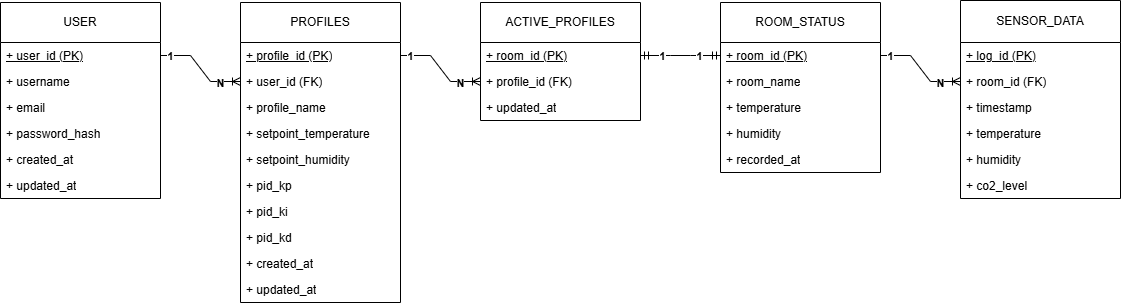

The diagram above was exported from draw.io. Its source (the exported page's mxGraphModel, read from the mxfile embedded in the PNG):
<mxGraphModel dx="1389" dy="821" grid="1" gridSize="10" guides="1" tooltips="1" connect="1" arrows="1" fold="1" page="1" pageScale="1" pageWidth="1169" pageHeight="827" math="0" shadow="0">
  <root>
    <mxCell id="O77BVG5bBee0NbWUnWlh-0" />
    <mxCell id="O77BVG5bBee0NbWUnWlh-1" parent="O77BVG5bBee0NbWUnWlh-0" />
    <mxCell id="YPrlURDL1fMFQ0dC8qOT-12" parent="O77BVG5bBee0NbWUnWlh-1" style="swimlane;fontStyle=0;childLayout=stackLayout;horizontal=1;startSize=40;fillColor=none;horizontalStack=0;resizeParent=1;resizeParentMax=0;resizeLast=0;collapsible=1;marginBottom=0;whiteSpace=wrap;html=1;" value="USER" vertex="1">
      <mxGeometry height="196" width="160" x="40" y="40" as="geometry">
        <mxRectangle height="30" width="70" x="80" y="400" as="alternateBounds" />
      </mxGeometry>
    </mxCell>
    <mxCell id="YPrlURDL1fMFQ0dC8qOT-13" parent="YPrlURDL1fMFQ0dC8qOT-12" style="text;strokeColor=none;fillColor=none;align=left;verticalAlign=top;spacingLeft=4;spacingRight=4;overflow=hidden;rotatable=0;points=[[0,0.5],[1,0.5]];portConstraint=eastwest;whiteSpace=wrap;html=1;labelBorderColor=none;labelBackgroundColor=none;fontStyle=4" value="+ user_id (PK)" vertex="1">
      <mxGeometry height="26" width="160" y="40" as="geometry" />
    </mxCell>
    <mxCell id="YPrlURDL1fMFQ0dC8qOT-14" parent="YPrlURDL1fMFQ0dC8qOT-12" style="text;strokeColor=none;fillColor=none;align=left;verticalAlign=top;spacingLeft=4;spacingRight=4;overflow=hidden;rotatable=0;points=[[0,0.5],[1,0.5]];portConstraint=eastwest;whiteSpace=wrap;html=1;" value="+ username" vertex="1">
      <mxGeometry height="26" width="160" y="66" as="geometry" />
    </mxCell>
    <mxCell id="YPrlURDL1fMFQ0dC8qOT-15" parent="YPrlURDL1fMFQ0dC8qOT-12" style="text;strokeColor=none;fillColor=none;align=left;verticalAlign=top;spacingLeft=4;spacingRight=4;overflow=hidden;rotatable=0;points=[[0,0.5],[1,0.5]];portConstraint=eastwest;whiteSpace=wrap;html=1;" value="+ email" vertex="1">
      <mxGeometry height="26" width="160" y="92" as="geometry" />
    </mxCell>
    <mxCell id="YPrlURDL1fMFQ0dC8qOT-22" parent="YPrlURDL1fMFQ0dC8qOT-12" style="text;strokeColor=none;fillColor=none;align=left;verticalAlign=top;spacingLeft=4;spacingRight=4;overflow=hidden;rotatable=0;points=[[0,0.5],[1,0.5]];portConstraint=eastwest;whiteSpace=wrap;html=1;" value="+ password_hash" vertex="1">
      <mxGeometry height="26" width="160" y="118" as="geometry" />
    </mxCell>
    <mxCell id="YPrlURDL1fMFQ0dC8qOT-17" parent="YPrlURDL1fMFQ0dC8qOT-12" style="text;strokeColor=none;fillColor=none;align=left;verticalAlign=top;spacingLeft=4;spacingRight=4;overflow=hidden;rotatable=0;points=[[0,0.5],[1,0.5]];portConstraint=eastwest;whiteSpace=wrap;html=1;" value="+ created_at&lt;span style=&quot;background-color: transparent; color: light-dark(rgb(0, 0, 0), rgb(255, 255, 255));&quot;&gt;&amp;nbsp;&lt;/span&gt;" vertex="1">
      <mxGeometry height="26" width="160" y="144" as="geometry" />
    </mxCell>
    <mxCell id="YPrlURDL1fMFQ0dC8qOT-16" parent="YPrlURDL1fMFQ0dC8qOT-12" style="text;strokeColor=none;fillColor=none;align=left;verticalAlign=top;spacingLeft=4;spacingRight=4;overflow=hidden;rotatable=0;points=[[0,0.5],[1,0.5]];portConstraint=eastwest;whiteSpace=wrap;html=1;" value="+ updated_at" vertex="1">
      <mxGeometry height="26" width="160" y="170" as="geometry" />
    </mxCell>
    <mxCell id="YPrlURDL1fMFQ0dC8qOT-23" parent="O77BVG5bBee0NbWUnWlh-1" style="swimlane;fontStyle=0;childLayout=stackLayout;horizontal=1;startSize=40;fillColor=none;horizontalStack=0;resizeParent=1;resizeParentMax=0;resizeLast=0;collapsible=1;marginBottom=0;whiteSpace=wrap;html=1;" value="PROFILES" vertex="1">
      <mxGeometry height="300" width="160" x="280" y="40" as="geometry" />
    </mxCell>
    <mxCell id="YPrlURDL1fMFQ0dC8qOT-24" parent="YPrlURDL1fMFQ0dC8qOT-23" style="text;strokeColor=none;fillColor=none;align=left;verticalAlign=top;spacingLeft=4;spacingRight=4;overflow=hidden;rotatable=0;points=[[0,0.5],[1,0.5]];portConstraint=eastwest;whiteSpace=wrap;html=1;fontStyle=4" value="+&amp;nbsp;profile_id (PK)" vertex="1">
      <mxGeometry height="26" width="160" y="40" as="geometry" />
    </mxCell>
    <mxCell id="YPrlURDL1fMFQ0dC8qOT-25" parent="YPrlURDL1fMFQ0dC8qOT-23" style="text;strokeColor=none;fillColor=none;align=left;verticalAlign=top;spacingLeft=4;spacingRight=4;overflow=hidden;rotatable=0;points=[[0,0.5],[1,0.5]];portConstraint=eastwest;whiteSpace=wrap;html=1;" value="+ user_id (FK)" vertex="1">
      <mxGeometry height="26" width="160" y="66" as="geometry" />
    </mxCell>
    <mxCell id="YPrlURDL1fMFQ0dC8qOT-26" parent="YPrlURDL1fMFQ0dC8qOT-23" style="text;strokeColor=none;fillColor=none;align=left;verticalAlign=top;spacingLeft=4;spacingRight=4;overflow=hidden;rotatable=0;points=[[0,0.5],[1,0.5]];portConstraint=eastwest;whiteSpace=wrap;html=1;" value="+ profile_name" vertex="1">
      <mxGeometry height="26" width="160" y="92" as="geometry" />
    </mxCell>
    <mxCell id="YPrlURDL1fMFQ0dC8qOT-27" parent="YPrlURDL1fMFQ0dC8qOT-23" style="text;strokeColor=none;fillColor=none;align=left;verticalAlign=top;spacingLeft=4;spacingRight=4;overflow=hidden;rotatable=0;points=[[0,0.5],[1,0.5]];portConstraint=eastwest;whiteSpace=wrap;html=1;" value="+&amp;nbsp;setpoint_temperature" vertex="1">
      <mxGeometry height="26" width="160" y="118" as="geometry" />
    </mxCell>
    <mxCell id="YPrlURDL1fMFQ0dC8qOT-28" parent="YPrlURDL1fMFQ0dC8qOT-23" style="text;strokeColor=none;fillColor=none;align=left;verticalAlign=top;spacingLeft=4;spacingRight=4;overflow=hidden;rotatable=0;points=[[0,0.5],[1,0.5]];portConstraint=eastwest;whiteSpace=wrap;html=1;" value="+&amp;nbsp;setpoint_humidity" vertex="1">
      <mxGeometry height="26" width="160" y="144" as="geometry" />
    </mxCell>
    <mxCell id="YPrlURDL1fMFQ0dC8qOT-29" parent="YPrlURDL1fMFQ0dC8qOT-23" style="text;strokeColor=none;fillColor=none;align=left;verticalAlign=top;spacingLeft=4;spacingRight=4;overflow=hidden;rotatable=0;points=[[0,0.5],[1,0.5]];portConstraint=eastwest;whiteSpace=wrap;html=1;" value="+&amp;nbsp;pid_kp" vertex="1">
      <mxGeometry height="26" width="160" y="170" as="geometry" />
    </mxCell>
    <mxCell id="YPrlURDL1fMFQ0dC8qOT-30" parent="YPrlURDL1fMFQ0dC8qOT-23" style="text;strokeColor=none;fillColor=none;align=left;verticalAlign=top;spacingLeft=4;spacingRight=4;overflow=hidden;rotatable=0;points=[[0,0.5],[1,0.5]];portConstraint=eastwest;whiteSpace=wrap;html=1;" value="+&amp;nbsp;pid_ki" vertex="1">
      <mxGeometry height="26" width="160" y="196" as="geometry" />
    </mxCell>
    <mxCell id="YPrlURDL1fMFQ0dC8qOT-31" parent="YPrlURDL1fMFQ0dC8qOT-23" style="text;strokeColor=none;fillColor=none;align=left;verticalAlign=top;spacingLeft=4;spacingRight=4;overflow=hidden;rotatable=0;points=[[0,0.5],[1,0.5]];portConstraint=eastwest;whiteSpace=wrap;html=1;" value="+&amp;nbsp;pid_kd" vertex="1">
      <mxGeometry height="26" width="160" y="222" as="geometry" />
    </mxCell>
    <mxCell id="YPrlURDL1fMFQ0dC8qOT-32" parent="YPrlURDL1fMFQ0dC8qOT-23" style="text;strokeColor=none;fillColor=none;align=left;verticalAlign=top;spacingLeft=4;spacingRight=4;overflow=hidden;rotatable=0;points=[[0,0.5],[1,0.5]];portConstraint=eastwest;whiteSpace=wrap;html=1;" value="+&amp;nbsp;created_at" vertex="1">
      <mxGeometry height="26" width="160" y="248" as="geometry" />
    </mxCell>
    <mxCell id="YPrlURDL1fMFQ0dC8qOT-34" parent="YPrlURDL1fMFQ0dC8qOT-23" style="text;strokeColor=none;fillColor=none;align=left;verticalAlign=top;spacingLeft=4;spacingRight=4;overflow=hidden;rotatable=0;points=[[0,0.5],[1,0.5]];portConstraint=eastwest;whiteSpace=wrap;html=1;" value="+&amp;nbsp;updated_at" vertex="1">
      <mxGeometry height="26" width="160" y="274" as="geometry" />
    </mxCell>
    <mxCell id="YPrlURDL1fMFQ0dC8qOT-35" parent="O77BVG5bBee0NbWUnWlh-1" style="swimlane;fontStyle=0;childLayout=stackLayout;horizontal=1;startSize=40;fillColor=none;horizontalStack=0;resizeParent=1;resizeParentMax=0;resizeLast=0;collapsible=1;marginBottom=0;whiteSpace=wrap;html=1;" value="ACTIVE_PROFILES" vertex="1">
      <mxGeometry height="118" width="160" x="520" y="40" as="geometry" />
    </mxCell>
    <mxCell id="YPrlURDL1fMFQ0dC8qOT-36" parent="YPrlURDL1fMFQ0dC8qOT-35" style="text;strokeColor=none;fillColor=none;align=left;verticalAlign=top;spacingLeft=4;spacingRight=4;overflow=hidden;rotatable=0;points=[[0,0.5],[1,0.5]];portConstraint=eastwest;whiteSpace=wrap;html=1;fontStyle=4" value="+ room_id (PK)" vertex="1">
      <mxGeometry height="26" width="160" y="40" as="geometry" />
    </mxCell>
    <mxCell id="YPrlURDL1fMFQ0dC8qOT-37" parent="YPrlURDL1fMFQ0dC8qOT-35" style="text;strokeColor=none;fillColor=none;align=left;verticalAlign=top;spacingLeft=4;spacingRight=4;overflow=hidden;rotatable=0;points=[[0,0.5],[1,0.5]];portConstraint=eastwest;whiteSpace=wrap;html=1;" value="+ profile_id (FK)" vertex="1">
      <mxGeometry height="26" width="160" y="66" as="geometry" />
    </mxCell>
    <mxCell id="YPrlURDL1fMFQ0dC8qOT-38" parent="YPrlURDL1fMFQ0dC8qOT-35" style="text;strokeColor=none;fillColor=none;align=left;verticalAlign=top;spacingLeft=4;spacingRight=4;overflow=hidden;rotatable=0;points=[[0,0.5],[1,0.5]];portConstraint=eastwest;whiteSpace=wrap;html=1;" value="+&amp;nbsp;updated_at" vertex="1">
      <mxGeometry height="26" width="160" y="92" as="geometry" />
    </mxCell>
    <mxCell id="YPrlURDL1fMFQ0dC8qOT-39" parent="O77BVG5bBee0NbWUnWlh-1" style="swimlane;fontStyle=0;childLayout=stackLayout;horizontal=1;startSize=40;fillColor=none;horizontalStack=0;resizeParent=1;resizeParentMax=0;resizeLast=0;collapsible=1;marginBottom=0;whiteSpace=wrap;html=1;" value="ROOM_STATUS" vertex="1">
      <mxGeometry height="170" width="160" x="760" y="40" as="geometry" />
    </mxCell>
    <mxCell id="YPrlURDL1fMFQ0dC8qOT-40" parent="YPrlURDL1fMFQ0dC8qOT-39" style="text;strokeColor=none;fillColor=none;align=left;verticalAlign=top;spacingLeft=4;spacingRight=4;overflow=hidden;rotatable=0;points=[[0,0.5],[1,0.5]];portConstraint=eastwest;whiteSpace=wrap;html=1;fontStyle=4" value="+&amp;nbsp;room_id (PK)" vertex="1">
      <mxGeometry height="26" width="160" y="40" as="geometry" />
    </mxCell>
    <mxCell id="YPrlURDL1fMFQ0dC8qOT-41" parent="YPrlURDL1fMFQ0dC8qOT-39" style="text;strokeColor=none;fillColor=none;align=left;verticalAlign=top;spacingLeft=4;spacingRight=4;overflow=hidden;rotatable=0;points=[[0,0.5],[1,0.5]];portConstraint=eastwest;whiteSpace=wrap;html=1;" value="+&amp;nbsp;room_name" vertex="1">
      <mxGeometry height="26" width="160" y="66" as="geometry" />
    </mxCell>
    <mxCell id="YPrlURDL1fMFQ0dC8qOT-42" parent="YPrlURDL1fMFQ0dC8qOT-39" style="text;strokeColor=none;fillColor=none;align=left;verticalAlign=top;spacingLeft=4;spacingRight=4;overflow=hidden;rotatable=0;points=[[0,0.5],[1,0.5]];portConstraint=eastwest;whiteSpace=wrap;html=1;" value="+&amp;nbsp;temperature" vertex="1">
      <mxGeometry height="26" width="160" y="92" as="geometry" />
    </mxCell>
    <mxCell id="YPrlURDL1fMFQ0dC8qOT-43" parent="YPrlURDL1fMFQ0dC8qOT-39" style="text;strokeColor=none;fillColor=none;align=left;verticalAlign=top;spacingLeft=4;spacingRight=4;overflow=hidden;rotatable=0;points=[[0,0.5],[1,0.5]];portConstraint=eastwest;whiteSpace=wrap;html=1;" value="+&amp;nbsp;humidity" vertex="1">
      <mxGeometry height="26" width="160" y="118" as="geometry" />
    </mxCell>
    <mxCell id="YPrlURDL1fMFQ0dC8qOT-44" parent="YPrlURDL1fMFQ0dC8qOT-39" style="text;strokeColor=none;fillColor=none;align=left;verticalAlign=top;spacingLeft=4;spacingRight=4;overflow=hidden;rotatable=0;points=[[0,0.5],[1,0.5]];portConstraint=eastwest;whiteSpace=wrap;html=1;" value="+&amp;nbsp;recorded_at" vertex="1">
      <mxGeometry height="26" width="160" y="144" as="geometry" />
    </mxCell>
    <mxCell id="YPrlURDL1fMFQ0dC8qOT-45" parent="O77BVG5bBee0NbWUnWlh-1" style="swimlane;fontStyle=0;childLayout=stackLayout;horizontal=1;startSize=42;fillColor=none;horizontalStack=0;resizeParent=1;resizeParentMax=0;resizeLast=0;collapsible=1;marginBottom=0;whiteSpace=wrap;html=1;" value="SENSOR_DATA" vertex="1">
      <mxGeometry height="198" width="160" x="1000" y="38" as="geometry" />
    </mxCell>
    <mxCell id="YPrlURDL1fMFQ0dC8qOT-46" parent="YPrlURDL1fMFQ0dC8qOT-45" style="text;strokeColor=none;fillColor=none;align=left;verticalAlign=top;spacingLeft=4;spacingRight=4;overflow=hidden;rotatable=0;points=[[0,0.5],[1,0.5]];portConstraint=eastwest;whiteSpace=wrap;html=1;fontStyle=4" value="+&amp;nbsp;log_id (PK)" vertex="1">
      <mxGeometry height="26" width="160" y="42" as="geometry" />
    </mxCell>
    <mxCell id="YPrlURDL1fMFQ0dC8qOT-47" parent="YPrlURDL1fMFQ0dC8qOT-45" style="text;strokeColor=none;fillColor=none;align=left;verticalAlign=top;spacingLeft=4;spacingRight=4;overflow=hidden;rotatable=0;points=[[0,0.5],[1,0.5]];portConstraint=eastwest;whiteSpace=wrap;html=1;" value="+&amp;nbsp;room_id (FK)" vertex="1">
      <mxGeometry height="26" width="160" y="68" as="geometry" />
    </mxCell>
    <mxCell id="YPrlURDL1fMFQ0dC8qOT-48" parent="YPrlURDL1fMFQ0dC8qOT-45" style="text;strokeColor=none;fillColor=none;align=left;verticalAlign=top;spacingLeft=4;spacingRight=4;overflow=hidden;rotatable=0;points=[[0,0.5],[1,0.5]];portConstraint=eastwest;whiteSpace=wrap;html=1;" value="+&amp;nbsp;timestamp" vertex="1">
      <mxGeometry height="26" width="160" y="94" as="geometry" />
    </mxCell>
    <mxCell id="YPrlURDL1fMFQ0dC8qOT-49" parent="YPrlURDL1fMFQ0dC8qOT-45" style="text;strokeColor=none;fillColor=none;align=left;verticalAlign=top;spacingLeft=4;spacingRight=4;overflow=hidden;rotatable=0;points=[[0,0.5],[1,0.5]];portConstraint=eastwest;whiteSpace=wrap;html=1;" value="+&amp;nbsp;temperature" vertex="1">
      <mxGeometry height="26" width="160" y="120" as="geometry" />
    </mxCell>
    <mxCell id="YPrlURDL1fMFQ0dC8qOT-50" parent="YPrlURDL1fMFQ0dC8qOT-45" style="text;strokeColor=none;fillColor=none;align=left;verticalAlign=top;spacingLeft=4;spacingRight=4;overflow=hidden;rotatable=0;points=[[0,0.5],[1,0.5]];portConstraint=eastwest;whiteSpace=wrap;html=1;" value="+&amp;nbsp;humidity" vertex="1">
      <mxGeometry height="26" width="160" y="146" as="geometry" />
    </mxCell>
    <mxCell id="YPrlURDL1fMFQ0dC8qOT-51" parent="YPrlURDL1fMFQ0dC8qOT-45" style="text;strokeColor=none;fillColor=none;align=left;verticalAlign=top;spacingLeft=4;spacingRight=4;overflow=hidden;rotatable=0;points=[[0,0.5],[1,0.5]];portConstraint=eastwest;whiteSpace=wrap;html=1;" value="+&amp;nbsp;co2_level" vertex="1">
      <mxGeometry height="26" width="160" y="172" as="geometry" />
    </mxCell>
    <mxCell id="YPrlURDL1fMFQ0dC8qOT-61" edge="1" parent="O77BVG5bBee0NbWUnWlh-1" source="YPrlURDL1fMFQ0dC8qOT-36" style="edgeStyle=entityRelationEdgeStyle;fontSize=12;html=1;endArrow=ERmandOne;startArrow=ERmandOne;rounded=0;" target="YPrlURDL1fMFQ0dC8qOT-40" value="">
      <mxGeometry height="100" relative="1" width="100" as="geometry">
        <mxPoint x="660" y="464" as="sourcePoint" />
        <mxPoint x="760" y="364" as="targetPoint" />
      </mxGeometry>
    </mxCell>
    <mxCell id="YPrlURDL1fMFQ0dC8qOT-68" connectable="0" parent="YPrlURDL1fMFQ0dC8qOT-61" style="edgeLabel;html=1;align=center;verticalAlign=middle;resizable=0;points=[];fontStyle=1" value="1" vertex="1">
      <mxGeometry relative="1" x="-0.4783" as="geometry">
        <mxPoint as="offset" />
      </mxGeometry>
    </mxCell>
    <mxCell id="YPrlURDL1fMFQ0dC8qOT-69" connectable="0" parent="YPrlURDL1fMFQ0dC8qOT-61" style="edgeLabel;html=1;align=center;verticalAlign=middle;resizable=0;points=[];fontStyle=1" value="1" vertex="1">
      <mxGeometry relative="1" x="0.4717" as="geometry">
        <mxPoint as="offset" />
      </mxGeometry>
    </mxCell>
    <mxCell id="YPrlURDL1fMFQ0dC8qOT-74" edge="1" parent="O77BVG5bBee0NbWUnWlh-1" source="YPrlURDL1fMFQ0dC8qOT-13" style="edgeStyle=entityRelationEdgeStyle;fontSize=12;html=1;endArrow=ERoneToMany;rounded=0;" target="YPrlURDL1fMFQ0dC8qOT-25" value="">
      <mxGeometry height="100" relative="1" width="100" as="geometry">
        <mxPoint x="150" y="340" as="sourcePoint" />
        <mxPoint x="250" y="260" as="targetPoint" />
      </mxGeometry>
    </mxCell>
    <mxCell id="YPrlURDL1fMFQ0dC8qOT-76" connectable="0" parent="YPrlURDL1fMFQ0dC8qOT-74" style="edgeLabel;html=1;align=center;verticalAlign=middle;resizable=0;points=[];fontStyle=1" value="1" vertex="1">
      <mxGeometry relative="1" x="-0.7921" as="geometry">
        <mxPoint as="offset" />
      </mxGeometry>
    </mxCell>
    <mxCell id="YPrlURDL1fMFQ0dC8qOT-77" connectable="0" parent="YPrlURDL1fMFQ0dC8qOT-74" style="edgeLabel;html=1;align=center;verticalAlign=middle;resizable=0;points=[];fontStyle=1" value="N" vertex="1">
      <mxGeometry relative="1" x="0.735" y="1" as="geometry">
        <mxPoint x="-8" y="2" as="offset" />
      </mxGeometry>
    </mxCell>
    <mxCell id="YPrlURDL1fMFQ0dC8qOT-78" edge="1" parent="O77BVG5bBee0NbWUnWlh-1" source="YPrlURDL1fMFQ0dC8qOT-24" style="edgeStyle=entityRelationEdgeStyle;fontSize=12;html=1;endArrow=ERoneToMany;rounded=0;" target="YPrlURDL1fMFQ0dC8qOT-37" value="">
      <mxGeometry height="100" relative="1" width="100" as="geometry">
        <mxPoint x="470" y="220" as="sourcePoint" />
        <mxPoint x="550" y="246" as="targetPoint" />
      </mxGeometry>
    </mxCell>
    <mxCell id="YPrlURDL1fMFQ0dC8qOT-79" connectable="0" parent="YPrlURDL1fMFQ0dC8qOT-78" style="edgeLabel;html=1;align=center;verticalAlign=middle;resizable=0;points=[];fontStyle=1" value="1" vertex="1">
      <mxGeometry relative="1" x="-0.7921" as="geometry">
        <mxPoint as="offset" />
      </mxGeometry>
    </mxCell>
    <mxCell id="YPrlURDL1fMFQ0dC8qOT-80" connectable="0" parent="YPrlURDL1fMFQ0dC8qOT-78" style="edgeLabel;html=1;align=center;verticalAlign=middle;resizable=0;points=[];fontStyle=1" value="N" vertex="1">
      <mxGeometry relative="1" x="0.735" y="1" as="geometry">
        <mxPoint x="-8" y="2" as="offset" />
      </mxGeometry>
    </mxCell>
    <mxCell id="YPrlURDL1fMFQ0dC8qOT-81" edge="1" parent="O77BVG5bBee0NbWUnWlh-1" source="YPrlURDL1fMFQ0dC8qOT-40" style="edgeStyle=entityRelationEdgeStyle;fontSize=12;html=1;endArrow=ERoneToMany;rounded=0;" target="YPrlURDL1fMFQ0dC8qOT-47" value="">
      <mxGeometry height="100" relative="1" width="100" as="geometry">
        <mxPoint x="710" y="360" as="sourcePoint" />
        <mxPoint x="790" y="386" as="targetPoint" />
      </mxGeometry>
    </mxCell>
    <mxCell id="YPrlURDL1fMFQ0dC8qOT-82" connectable="0" parent="YPrlURDL1fMFQ0dC8qOT-81" style="edgeLabel;html=1;align=center;verticalAlign=middle;resizable=0;points=[];fontStyle=1" value="1" vertex="1">
      <mxGeometry relative="1" x="-0.7921" as="geometry">
        <mxPoint as="offset" />
      </mxGeometry>
    </mxCell>
    <mxCell id="YPrlURDL1fMFQ0dC8qOT-83" connectable="0" parent="YPrlURDL1fMFQ0dC8qOT-81" style="edgeLabel;html=1;align=center;verticalAlign=middle;resizable=0;points=[];fontStyle=1" value="N" vertex="1">
      <mxGeometry relative="1" x="0.735" y="1" as="geometry">
        <mxPoint x="-8" y="2" as="offset" />
      </mxGeometry>
    </mxCell>
  </root>
</mxGraphModel>